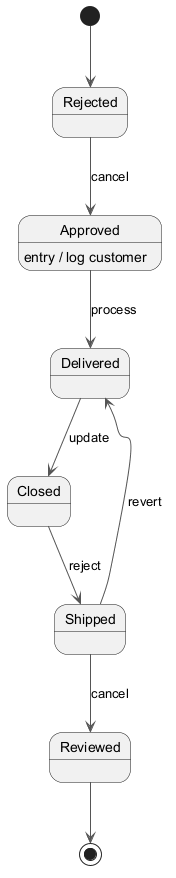

The diagram above was rendered by PlantUML. Its source (embedded in the PNG):
@startuml
skinparam backgroundColor #FFFFFF
skinparam classBackgroundColor #F3E5F5
skinparam classBorderColor #6A1B9A
skinparam ArrowColor #555555
[*] --> Rejected
Rejected --> Approved : cancel
Approved --> Delivered : process
Approved : entry / log customer
Delivered --> Closed : update
Closed --> Shipped : reject
Shipped --> Reviewed : cancel
Shipped --> Delivered : revert
Reviewed --> [*]
@enduml